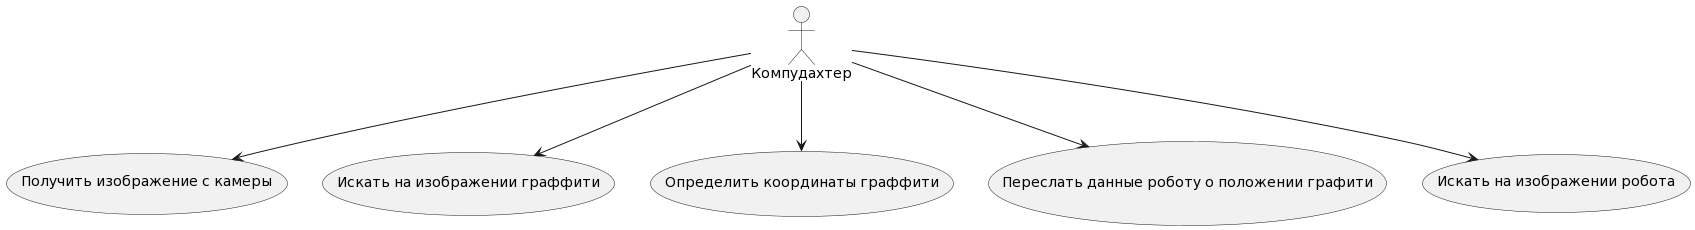

The diagram above was rendered by PlantUML. Its source (embedded in the PNG):
@startuml
:Компудахтер: --> (Получить изображение с камеры)
:Компудахтер: --> (Искать на изображении граффити)
:Компудахтер: --> (Определить координаты граффити)
:Компудахтер: --> (Переслать данные роботу о положении графити)
:Компудахтер: --> (Искать на изображении робота)
@enduml